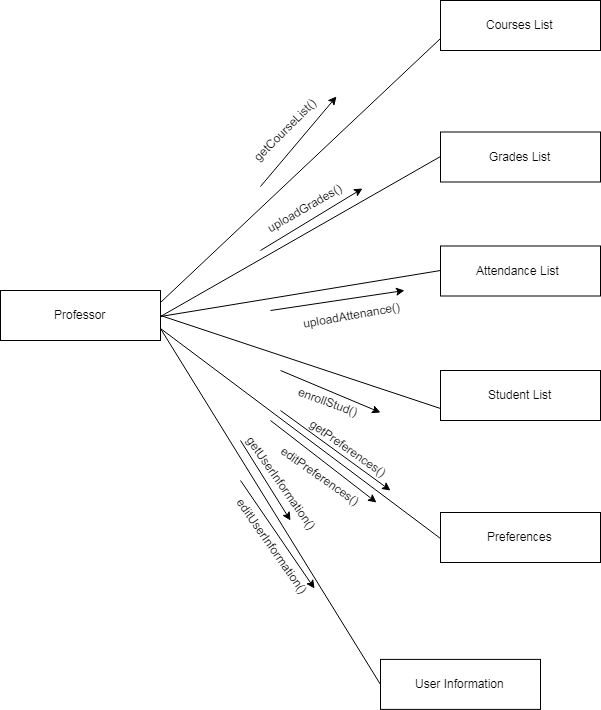

The diagram above was exported from draw.io. Its source (the exported page's mxGraphModel, read from the mxfile embedded in the PNG):
<mxGraphModel dx="1680" dy="1970" grid="1" gridSize="10" guides="1" tooltips="1" connect="1" arrows="1" fold="1" page="1" pageScale="1" pageWidth="850" pageHeight="1100" background="#ffffff" math="0" shadow="0">
  <root>
    <mxCell id="0" />
    <mxCell id="1" parent="0" />
    <mxCell id="2" value="Professor" style="html=1;" parent="1" vertex="1">
      <mxGeometry x="30" y="180" width="160" height="50" as="geometry" />
    </mxCell>
    <mxCell id="3" value="Attendance List&amp;nbsp;" style="html=1;" parent="1" vertex="1">
      <mxGeometry x="470" y="135.5" width="160" height="50" as="geometry" />
    </mxCell>
    <mxCell id="4" value="Grades List" style="html=1;" parent="1" vertex="1">
      <mxGeometry x="470" y="21.5" width="160" height="50" as="geometry" />
    </mxCell>
    <mxCell id="5" value="Student List" style="html=1;" parent="1" vertex="1">
      <mxGeometry x="470" y="260" width="160" height="50" as="geometry" />
    </mxCell>
    <mxCell id="6" value="" style="endArrow=none;html=1;exitX=1;exitY=0.5;entryX=0;entryY=0.5;exitDx=0;exitDy=0;entryDx=0;entryDy=0;" parent="1" source="2" target="3" edge="1">
      <mxGeometry width="50" height="50" relative="1" as="geometry">
        <mxPoint x="380" y="220" as="sourcePoint" />
        <mxPoint x="490" y="220" as="targetPoint" />
      </mxGeometry>
    </mxCell>
    <mxCell id="7" value="" style="endArrow=none;html=1;exitX=0;exitY=0.5;exitDx=0;exitDy=0;entryX=1;entryY=0.5;entryDx=0;entryDy=0;" parent="1" source="4" target="2" edge="1">
      <mxGeometry width="50" height="50" relative="1" as="geometry">
        <mxPoint x="670" y="350" as="sourcePoint" />
        <mxPoint x="193" y="185" as="targetPoint" />
      </mxGeometry>
    </mxCell>
    <mxCell id="27" value="" style="endArrow=classic;html=1;entryX=1.039;entryY=1.012;entryDx=0;entryDy=0;entryPerimeter=0;" parent="1" target="mOjGqYMwM5lubqZK7-i--34" edge="1">
      <mxGeometry width="50" height="50" relative="1" as="geometry">
        <mxPoint x="290" y="140" as="sourcePoint" />
        <mxPoint x="380" y="95" as="targetPoint" />
      </mxGeometry>
    </mxCell>
    <mxCell id="mOjGqYMwM5lubqZK7-i--34" value="uploadGrades()" style="text;html=1;resizable=0;points=[];autosize=1;align=left;verticalAlign=top;spacingTop=-4;rotation=-30;" parent="1" vertex="1">
      <mxGeometry x="290" y="85.5" width="100" height="20" as="geometry" />
    </mxCell>
    <mxCell id="mOjGqYMwM5lubqZK7-i--35" value="uploadAttenance()" style="text;html=1;resizable=0;points=[];autosize=1;align=left;verticalAlign=top;spacingTop=-4;rotation=-10;" parent="1" vertex="1">
      <mxGeometry x="330" y="195" width="110" height="20" as="geometry" />
    </mxCell>
    <mxCell id="mOjGqYMwM5lubqZK7-i--39" value="enrollStud()" style="text;html=1;resizable=0;points=[];autosize=1;align=left;verticalAlign=top;spacingTop=-4;rotation=20;" parent="1" vertex="1">
      <mxGeometry x="324.5" y="285" width="80" height="20" as="geometry" />
    </mxCell>
    <mxCell id="mOjGqYMwM5lubqZK7-i--47" value="" style="endArrow=classic;html=1;entryX=1.058;entryY=0.094;entryDx=0;entryDy=0;entryPerimeter=0;" parent="1" target="mOjGqYMwM5lubqZK7-i--39" edge="1">
      <mxGeometry width="50" height="50" relative="1" as="geometry">
        <mxPoint x="310" y="260" as="sourcePoint" />
        <mxPoint x="409.5" y="320" as="targetPoint" />
        <Array as="points" />
      </mxGeometry>
    </mxCell>
    <mxCell id="mOjGqYMwM5lubqZK7-i--49" value="" style="endArrow=classic;html=1;entryX=0.973;entryY=-0.336;entryDx=0;entryDy=0;entryPerimeter=0;" parent="1" target="mOjGqYMwM5lubqZK7-i--35" edge="1">
      <mxGeometry width="50" height="50" relative="1" as="geometry">
        <mxPoint x="300" y="200" as="sourcePoint" />
        <mxPoint x="424.5" y="236.5" as="targetPoint" />
        <Array as="points" />
      </mxGeometry>
    </mxCell>
    <mxCell id="G-Dctz-KUKJkSowIoHEO-27" value="Preferences" style="html=1;" parent="1" vertex="1">
      <mxGeometry x="470" y="402" width="160" height="50" as="geometry" />
    </mxCell>
    <mxCell id="G-Dctz-KUKJkSowIoHEO-28" value="User Information" style="html=1;" parent="1" vertex="1">
      <mxGeometry x="410" y="548.9046456473214" width="160" height="50" as="geometry" />
    </mxCell>
    <mxCell id="G-Dctz-KUKJkSowIoHEO-29" value="Courses List" style="html=1;" parent="1" vertex="1">
      <mxGeometry x="470" y="-110" width="160" height="50" as="geometry" />
    </mxCell>
    <mxCell id="G-Dctz-KUKJkSowIoHEO-30" value="" style="endArrow=none;html=1;exitX=0;exitY=0.75;exitDx=0;exitDy=0;entryX=1;entryY=0.25;entryDx=0;entryDy=0;" parent="1" source="G-Dctz-KUKJkSowIoHEO-29" target="2" edge="1">
      <mxGeometry width="50" height="50" relative="1" as="geometry">
        <mxPoint x="460.14285714285734" y="40.21428571428578" as="sourcePoint" />
        <mxPoint x="190" y="210" as="targetPoint" />
      </mxGeometry>
    </mxCell>
    <mxCell id="G-Dctz-KUKJkSowIoHEO-31" value="" style="endArrow=none;html=1;entryX=0;entryY=0.75;entryDx=0;entryDy=0;" parent="1" target="5" edge="1">
      <mxGeometry width="50" height="50" relative="1" as="geometry">
        <mxPoint x="190" y="205" as="sourcePoint" />
        <mxPoint x="440.14285714285734" y="309.57142857142867" as="targetPoint" />
      </mxGeometry>
    </mxCell>
    <mxCell id="G-Dctz-KUKJkSowIoHEO-32" value="" style="endArrow=none;html=1;entryX=0;entryY=0.5;entryDx=0;entryDy=0;exitX=1;exitY=0.75;exitDx=0;exitDy=0;" parent="1" source="2" target="G-Dctz-KUKJkSowIoHEO-27" edge="1">
      <mxGeometry width="50" height="50" relative="1" as="geometry">
        <mxPoint x="190" y="240" as="sourcePoint" />
        <mxPoint x="490.14285714285734" y="197.57142857142867" as="targetPoint" />
      </mxGeometry>
    </mxCell>
    <mxCell id="G-Dctz-KUKJkSowIoHEO-33" value="" style="endArrow=none;html=1;entryX=0;entryY=0.5;entryDx=0;entryDy=0;exitX=1;exitY=0.75;exitDx=0;exitDy=0;" parent="1" source="2" target="G-Dctz-KUKJkSowIoHEO-28" edge="1">
      <mxGeometry width="50" height="50" relative="1" as="geometry">
        <mxPoint x="190" y="250" as="sourcePoint" />
        <mxPoint x="500.14285714285734" y="207.57142857142867" as="targetPoint" />
      </mxGeometry>
    </mxCell>
    <mxCell id="G-Dctz-KUKJkSowIoHEO-47" value="getCourseList()" style="text;html=1;resizable=0;points=[];autosize=1;align=left;verticalAlign=top;spacingTop=-4;rotation=-45;" parent="1" vertex="1">
      <mxGeometry x="270" y="5" width="100" height="20" as="geometry" />
    </mxCell>
    <mxCell id="G-Dctz-KUKJkSowIoHEO-50" value="" style="endArrow=classic;html=1;entryX=1.024;entryY=1.135;entryDx=0;entryDy=0;entryPerimeter=0;" parent="1" target="G-Dctz-KUKJkSowIoHEO-47" edge="1">
      <mxGeometry width="50" height="50" relative="1" as="geometry">
        <mxPoint x="290" y="76" as="sourcePoint" />
        <mxPoint x="350" y="10.5" as="targetPoint" />
        <Array as="points" />
      </mxGeometry>
    </mxCell>
    <mxCell id="G-Dctz-KUKJkSowIoHEO-51" value="editPreferences()" style="text;html=1;resizable=0;points=[];autosize=1;align=left;verticalAlign=top;spacingTop=-4;rotation=35;" parent="1" vertex="1">
      <mxGeometry x="300" y="360" width="110" height="20" as="geometry" />
    </mxCell>
    <mxCell id="G-Dctz-KUKJkSowIoHEO-52" value="" style="endArrow=classic;html=1;entryX=1.005;entryY=-0.055;entryDx=0;entryDy=0;entryPerimeter=0;" parent="1" target="G-Dctz-KUKJkSowIoHEO-51" edge="1">
      <mxGeometry width="50" height="50" relative="1" as="geometry">
        <mxPoint x="300" y="310" as="sourcePoint" />
        <mxPoint x="400" y="383" as="targetPoint" />
        <Array as="points" />
      </mxGeometry>
    </mxCell>
    <mxCell id="G-Dctz-KUKJkSowIoHEO-53" value="" style="endArrow=classic;html=1;entryX=0.905;entryY=-0.036;entryDx=0;entryDy=0;entryPerimeter=0;" parent="1" edge="1" target="G-Dctz-KUKJkSowIoHEO-54">
      <mxGeometry width="50" height="50" relative="1" as="geometry">
        <mxPoint x="270" y="370" as="sourcePoint" />
        <mxPoint x="350" y="481" as="targetPoint" />
        <Array as="points" />
      </mxGeometry>
    </mxCell>
    <mxCell id="G-Dctz-KUKJkSowIoHEO-54" value="editUserInformation()" style="text;html=1;resizable=0;points=[];autosize=1;align=left;verticalAlign=top;spacingTop=-4;rotation=55;" parent="1" vertex="1">
      <mxGeometry x="240" y="432" width="130" height="20" as="geometry" />
    </mxCell>
    <mxCell id="z-T6MI2HxKanP3kcFkIo-27" value="" style="endArrow=classic;html=1;" edge="1" parent="1">
      <mxGeometry width="50" height="50" relative="1" as="geometry">
        <mxPoint x="310" y="300" as="sourcePoint" />
        <mxPoint x="420" y="380" as="targetPoint" />
        <Array as="points" />
      </mxGeometry>
    </mxCell>
    <mxCell id="z-T6MI2HxKanP3kcFkIo-28" value="getPreferences()" style="text;html=1;resizable=0;points=[];autosize=1;align=left;verticalAlign=top;spacingTop=-4;rotation=35;" vertex="1" parent="1">
      <mxGeometry x="330" y="330" width="100" height="20" as="geometry" />
    </mxCell>
    <mxCell id="z-T6MI2HxKanP3kcFkIo-29" value="" style="endArrow=classic;html=1;" edge="1" parent="1">
      <mxGeometry width="50" height="50" relative="1" as="geometry">
        <mxPoint x="270" y="330" as="sourcePoint" />
        <mxPoint x="320" y="410" as="targetPoint" />
        <Array as="points" />
      </mxGeometry>
    </mxCell>
    <mxCell id="z-T6MI2HxKanP3kcFkIo-30" value="getUserInformation()" style="text;html=1;resizable=0;points=[];autosize=1;align=left;verticalAlign=top;spacingTop=-4;rotation=55;" vertex="1" parent="1">
      <mxGeometry x="250" y="370" width="130" height="20" as="geometry" />
    </mxCell>
  </root>
</mxGraphModel>